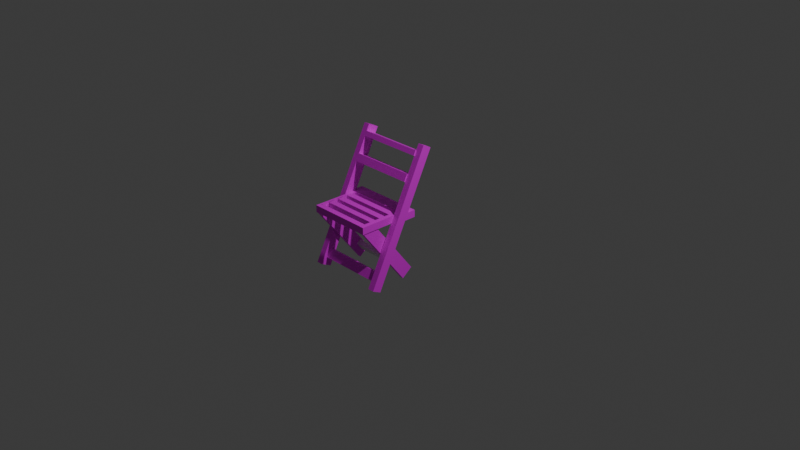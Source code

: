 # Source: cadeira2.blend  (saved by Blender 4.0.36; exported with 4.5.12 LTS)
import bpy
from mathutils import Matrix  # noqa: F401  (used for matrix-valued properties, if any)

bpy.ops.wm.read_factory_settings(use_empty=True)
scene = bpy.context.scene
scene.name = 'Scene'

# ---- collections
col_collection = bpy.data.collections.new('Collection'); scene.collection.children.link(col_collection)

# ---- images (referenced by path relative to the original .blend; pixels are not part of the script)
import os
ASSET_DIR = os.environ.get("B2B_ASSET_DIR", "")  # directory of the original .blend (textures are referenced by path, not embedded)
HERE = os.path.dirname(os.path.abspath(__file__))  # packed textures are extracted next to this script under _unpacked/

def load_image(name, relpath, width, height, colorspace="sRGB"):
    """Load a texture the original file referenced (path relative to the .blend, or extracted next to this script)."""
    p = next((c for c in (os.path.join(HERE, relpath), os.path.join(ASSET_DIR, relpath)) if relpath and os.path.exists(c)), "")
    if p:
        img = bpy.data.images.load(p, check_existing=True)
        img.name = name
    else:  # same state as the original file: an image datablock whose file is absent (Cycles renders it pink)
        img = bpy.data.images.new(name, width, height)
        img.source = "FILE"
        img.filepath = "//" + (relpath or name)
    img.colorspace_settings.name = colorspace
    return img
img_01df2bfd324fe879aedecc392b4c9f7e_jpg = load_image('01df2bfd324fe879aedecc392b4c9f7e.jpg', '01df2bfd324fe879aedecc392b4c9f7e.jpg', 1024, 1024, 'sRGB')

# ---- materials (node trees are filled in below, after node groups)
mat_material_001 = bpy.data.materials.new('Material.001')
mat_material_001.use_transparent_shadow = False

# ---- material node trees
mat_material_001.use_nodes = True; mat_material_001.node_tree.nodes.clear()
_N = mat_material_001.node_tree.nodes; _L = mat_material_001.node_tree.links
n0 = _N.new('ShaderNodeOutputMaterial'); n0.name = 'Material Output'; n0.location = (300, 300)
n1 = _N.new('ShaderNodeBsdfPrincipled'); n1.name = 'Principled BSDF'; n1.location = (10, 300)
n1.inputs[3].default_value = 1.45
n2 = _N.new('ShaderNodeTexImage'); n2.name = 'Image Texture'; n2.location = (-439, 200)
n2.image = img_01df2bfd324fe879aedecc392b4c9f7e_jpg
_L.new(n1.outputs[0], n0.inputs[0])
_L.new(n2.outputs[0], n1.inputs[0])
n0.is_active_output = True

# ---- world
world_world = bpy.data.worlds.new('World'); scene.world = world_world
world_world.use_nodes = True; world_world.node_tree.nodes.clear()
_N = world_world.node_tree.nodes; _L = world_world.node_tree.links
n0 = _N.new('ShaderNodeOutputWorld'); n0.name = 'World Output'; n0.location = (300, 300)
n1 = _N.new('ShaderNodeBackground'); n1.name = 'Background'; n1.location = (10, 300)
n1.inputs[0].default_value = (0.05088, 0.05088, 0.05088, 1.0)
_L.new(n1.outputs[0], n0.inputs[0])
n0.is_active_output = True
world_world.color = (0.05088, 0.05088, 0.05088)
world_world.use_sun_shadow = False
world_world.sun_shadow_jitter_overblur = 0.0

# ---- cameras
cam_camera = bpy.data.cameras.new('Camera')
cam_camera.clip_end = 100.0
cam_camera.ortho_scale = 7.314

# ---- lights
light_light = bpy.data.lights.new('Light', 'POINT')
light_light.transmission_factor = 0.0
light_light.use_soft_falloff = False
light_light.energy = 1000.0
light_light.shadow_soft_size = 0.1
light_light.shadow_maximum_resolution = 0.006
light_light.use_absolute_resolution = True

# ---- meshes
me_cube_001 = bpy.data.meshes.new('Cube.001')
me_cube_001.from_pydata([(-1.0, -1.0, -1.0), (-1.0, -1.0, 1.0), (-1.0, 1.0, -1.0), (-1.0, 1.0, 1.0), (1.0, -1.0, -1.0), (1.0, -1.0, 1.0), (1.0, 1.0, -1.0), (1.0, 1.0, 1.0), (-0.8339, 1.0, -1.0), (-0.8339, 1.0, 1.0), (-0.8339, -1.0, -1.0), (-0.8339, -1.0, 1.0), (0.7509, 1.0, 1.0), (0.7509, -1.0, -1.0), (0.7509, 1.0, -1.0), (0.7509, -1.0, 1.0), (-0.9169, 1.0, -1.0), (-0.9169, -1.0, 1.0), (-0.9169, 1.0, 1.0), (-0.9169, -1.0, -1.0), (0.8754, 1.0, 1.0), (0.8754, -1.0, -1.0), (0.8754, 1.0, -1.0), (0.8754, -1.0, 1.0), (0.7509, -7.678, -1.0), (0.7509, -7.678, 1.0), (0.8754, -7.678, -1.0), (0.8754, -7.678, 1.0), (-0.8339, -7.81, -1.0), (-0.8339, -7.81, 1.0), (-0.9169, -7.81, 1.0), (-0.9169, -7.81, -1.0), (-0.9169, -7.289, -1.0), (-0.9169, -7.289, 1.0), (-0.8339, -7.289, 1.0), (-0.8339, -7.289, -1.0), (0.7482, -7.81, -1.0), (0.7482, -7.81, 1.0), (0.7482, -7.289, 1.0), (0.7482, -7.289, -1.0), (0.7509, -1.631, 1.0), (0.8754, -1.631, 1.0), (0.8754, -1.631, -1.0), (0.7509, -1.631, -1.0), (0.7509, -2.583, 1.0), (0.8754, -2.583, 1.0), (0.8754, -2.583, -1.0), (0.7509, -2.583, -1.0), (0.7509, -3.325, 1.0), (0.8754, -3.325, 1.0), (0.8754, -3.325, -1.0), (0.7509, -3.325, -1.0), (0.7509, -4.289, 1.0), (0.8754, -4.289, 1.0), (0.8754, -4.289, -1.0), (0.7509, -4.289, -1.0), (0.7509, -5.046, 1.0), (0.8754, -5.046, 1.0), (0.8754, -5.046, -1.0), (0.7509, -5.046, -1.0), (0.7509, -5.965, 1.0), (0.8754, -5.965, 1.0), (0.8754, -5.965, -1.0), (0.7509, -5.965, -1.0), (-0.8345, -1.631, 1.0), (-0.8345, -1.631, -1.0), (-0.8345, -2.583, 1.0), (-0.8345, -2.583, -1.0), (-0.844, -3.325, 1.0), (-0.844, -3.325, -1.0), (-0.844, -4.289, 1.0), (-0.844, -4.289, -1.0), (-0.8435, -5.046, 1.0), (-0.8435, -5.046, -1.0), (-0.8435, -5.965, 1.0), (-0.8435, -5.965, -1.0), (0.7509, -6.931, 1.0), (0.8754, -6.931, 1.0), (0.8754, -6.931, -1.0), (0.7509, -6.931, -1.0), (0.7509, -7.305, 1.0), (0.8754, -7.305, 1.0), (0.8754, -7.305, -1.0), (0.7509, -7.305, -1.0), (0.8754, -7.305, 1.0), (0.8754, -7.305, -1.0), (0.7509, -7.305, -1.0), (0.7509, -7.305, 1.0), (0.8754, -7.284, 1.0), (0.8754, -7.284, -1.0), (0.7509, -7.284, -1.0), (0.7509, -7.284, 1.0), (-0.9169, -7.252, 1.0), (-0.8339, -7.252, -1.0), (-0.9169, -7.252, -1.0), (-0.8339, -7.252, 1.0), (-0.9169, -6.628, 1.0), (-0.8339, -6.628, -1.0), (-0.9169, -6.628, -1.0), (-0.8339, -6.628, 1.0), (-0.8406, -6.931, 1.0), (-0.8406, -6.931, -1.0), (-0.8406, -7.284, -1.0), (-0.8406, -7.284, 1.0), (0.7509, -7.837, -1.0), (0.7509, -7.837, 1.0), (0.8754, -7.837, -1.0), (0.8754, -7.837, 1.0), (1.046, 2.33, -18.36), (1.046, -7.0, 17.13), (1.046, 3.645, -17.13), (1.046, -5.685, 18.36), (0.8661, 2.33, -18.36), (0.8661, -7.0, 17.13), (0.8661, 3.645, -17.13), (0.8661, -5.685, 18.36), (-0.9344, 2.174, -18.51), (-0.9344, -7.156, 16.98), (-0.9344, 3.801, -16.98), (-0.9344, -5.529, 18.51), (-1.103, 2.174, -18.51), (-1.103, -7.156, 16.98), (-1.103, 3.801, -16.98), (-1.103, -5.529, 18.51), (-0.9344, -5.93, 12.32), (-1.103, -4.303, 13.85), (-0.9344, -4.303, 13.85), (-1.103, -5.93, 12.32), (-0.9344, -6.338, 13.87), (-0.9344, -4.711, 15.4), (-1.103, -6.338, 13.87), (-1.103, -4.711, 15.4), (-1.103, 3.354, -15.28), (-0.9344, 1.727, -16.81), (-0.9344, 3.354, -15.28), (-1.103, 1.727, -16.81), (-0.9344, 1.383, -15.5), (-0.9344, 3.01, -13.97), (-1.103, 1.383, -15.5), (-1.103, 3.01, -13.97), (-0.9344, 0.2359, -11.14), (-0.9344, 1.863, -9.609), (-1.103, 0.2359, -11.14), (-1.103, 1.863, -9.609), (-0.9344, -0.282, -9.169), (-0.9344, 1.345, -7.638), (-1.103, -0.282, -9.169), (-1.103, 1.345, -7.638), (0.8624, 0.2359, -11.14), (0.8624, 1.863, -9.609), (0.8624, -0.282, -9.169), (0.8624, 1.345, -7.638), (0.8767, 1.727, -16.81), (0.8767, 3.354, -15.28), (0.8767, 1.383, -15.5), (0.8767, 3.01, -13.97), (-0.9154, -0.4242, 18.85), (-0.9154, -7.552, 1.394), (-0.9154, 1.149, 16.55), (-0.9154, -5.979, -0.9054), (-0.8146, -0.4242, 18.85), (-0.8146, -7.552, 1.394), (-0.8146, 1.149, 16.55), (-0.8146, -5.979, -0.9054), (0.7518, -0.4242, 18.75), (0.7518, -7.552, 1.301), (0.7518, 1.149, 16.46), (0.7518, -5.979, -0.9984), (0.8526, -0.4242, 18.75), (0.8526, -7.552, 1.301), (0.8526, 1.149, 16.46), (0.8526, -5.979, -0.9984), (-1.047, -6.139, 15.59), (-1.047, -5.483, 13.24), (0.9774, -6.173, 15.56), (0.9774, -5.517, 13.2), (-1.046, -5.457, 16.27), (-1.046, -4.801, 13.92), (0.9779, -5.491, 16.24), (0.9779, -4.835, 13.88), (-0.8143, -0.1902, 16.53), (-0.8143, -1.014, 14.38), (0.8144, -0.2157, 16.56), (0.8144, -1.04, 14.41), (-0.8138, 0.4344, 15.67), (-0.8138, -0.3894, 13.52), (0.8149, 0.409, 15.71), (0.8149, -0.4148, 13.56)], [], [(0, 1, 3, 2), (22, 20, 7, 6), (6, 7, 5, 4), (19, 17, 1, 0), (22, 6, 4, 21), (18, 3, 1, 17), (12, 9, 11, 15), (16, 8, 10, 19), (13, 15, 11, 10), (16, 18, 9, 8), (81, 80, 25, 27), (20, 12, 15, 23), (8, 14, 13, 10), (8, 9, 12, 14), (2, 3, 18, 16), (2, 16, 19, 0), (9, 18, 17, 11), (33, 32, 31, 30), (7, 20, 23, 5), (4, 5, 23, 21), (14, 22, 21, 13), (14, 12, 20, 22), (26, 27, 107, 106), (82, 81, 27, 26), (83, 82, 26, 24), (80, 83, 24, 25), (28, 29, 30, 31), (28, 35, 39, 36), (34, 33, 30, 29), (32, 35, 28, 31), (94, 93, 35, 32), (95, 92, 33, 34), (93, 95, 34, 35), (92, 94, 32, 33), (39, 38, 37, 36), (35, 34, 38, 39), (29, 28, 36, 37), (34, 29, 37, 38), (15, 13, 43, 40), (13, 21, 42, 43), (21, 23, 41, 42), (23, 15, 40, 41), (43, 47, 67, 65), (43, 42, 46, 47), (42, 41, 45, 46), (41, 40, 44, 45), (44, 47, 51, 48), (47, 46, 50, 51), (46, 45, 49, 50), (45, 44, 48, 49), (52, 48, 68, 70), (51, 50, 54, 55), (50, 49, 53, 54), (49, 48, 52, 53), (52, 55, 59, 56), (55, 54, 58, 59), (54, 53, 57, 58), (53, 52, 56, 57), (59, 63, 75, 73), (59, 58, 62, 63), (58, 57, 61, 62), (57, 56, 60, 61), (64, 65, 67, 66), (47, 44, 66, 67), (44, 40, 64, 66), (40, 43, 65, 64), (68, 69, 71, 70), (48, 51, 69, 68), (51, 55, 71, 69), (55, 52, 70, 71), (72, 73, 75, 74), (63, 60, 74, 75), (60, 56, 72, 74), (56, 59, 73, 72), (60, 63, 79, 76), (63, 62, 78, 79), (62, 61, 77, 78), (61, 60, 76, 77), (87, 86, 83, 80), (86, 85, 82, 83), (85, 84, 81, 82), (84, 87, 80, 81), (88, 91, 87, 84), (89, 88, 84, 85), (90, 89, 85, 86), (91, 90, 86, 87), (76, 79, 101, 100), (79, 78, 89, 90), (78, 77, 88, 89), (77, 76, 91, 88), (96, 98, 94, 92), (97, 99, 95, 93), (99, 96, 92, 95), (98, 97, 93, 94), (19, 10, 97, 98), (11, 17, 96, 99), (10, 11, 99, 97), (17, 19, 98, 96), (100, 101, 102, 103), (91, 76, 100, 103), (79, 90, 102, 101), (90, 91, 103, 102), (106, 107, 105, 104), (25, 24, 104, 105), (24, 26, 106, 104), (27, 25, 105, 107), (108, 112, 114, 110), (111, 110, 114, 115), (115, 114, 112, 113), (113, 109, 111, 115), (109, 108, 110, 111), (113, 112, 108, 109), (116, 120, 122, 118), (134, 118, 122, 132), (132, 122, 120, 135), (121, 117, 119, 123), (133, 116, 118, 134), (135, 120, 116, 133), (130, 127, 124, 128), (128, 124, 126, 129), (131, 125, 127, 130), (129, 126, 125, 131), (119, 129, 131, 123), (123, 131, 130, 121), (117, 128, 129, 119), (121, 130, 128, 117), (138, 135, 133, 136), (136, 133, 152, 154), (139, 132, 135, 138), (137, 134, 132, 139), (141, 137, 139, 143), (143, 139, 138, 142), (140, 136, 137, 141), (142, 138, 136, 140), (146, 142, 140, 144), (140, 141, 149, 148), (147, 143, 142, 146), (145, 141, 143, 147), (126, 145, 147, 125), (125, 147, 146, 127), (124, 144, 145, 126), (127, 146, 144, 124), (150, 148, 149, 151), (145, 144, 150, 151), (144, 140, 148, 150), (141, 145, 151, 149), (154, 152, 153, 155), (134, 137, 155, 153), (133, 134, 153, 152), (137, 136, 154, 155), (156, 157, 159, 158), (158, 159, 163, 162), (162, 163, 161, 160), (160, 161, 157, 156), (158, 162, 160, 156), (163, 159, 157, 161), (164, 165, 167, 166), (166, 167, 171, 170), (170, 171, 169, 168), (168, 169, 165, 164), (166, 170, 168, 164), (171, 167, 165, 169), (172, 173, 175, 174), (174, 175, 179, 178), (178, 179, 177, 176), (176, 177, 173, 172), (174, 178, 176, 172), (179, 175, 173, 177), (180, 181, 183, 182), (182, 183, 187, 186), (186, 187, 185, 184), (184, 185, 181, 180), (182, 186, 184, 180), (187, 183, 181, 185)])
me_cube_001.polygons.foreach_set('material_index', [0, 0, 0, 0, 0, 0, 0, 0, 0, 0, 0, 0, 0, 0, 0, 0, 0, 0, 0, 0, 0, 0, 0, 0, 0, 0, 0, 0, 0, 0, 0, 0, 0, 0, 0, 0, 0, 0, 0, 0, 0, 0, 0, 0, 0, 0, 0, 0, 0, 0, 0, 0, 0, 0, 0, 0, 0, 0, 0, 0, 0, 0, 0, 0, 0, 0, 0, 0, 0, 0, 0, 0, 0, 0, 0, 0, 0, 0, 0, 0, 0, 0, 0, 0, 0, 0, 0, 0, 0, 0, 0, 0, 0, 0, 0, 0, 0, 0, 0, 0, 0, 0, 0, 0, 0, 0, 0, 0, 0, 0, 0, 0, 0, 0, 0, 0, 0, 0, 0, 0, 0, 0, 0, 0, 0, 0, 0, 0, 0, 0, 0, 0, 0, 0, 0, 0, 0, 0, 0, 0, 0, 0, 0, 0, 0, 0, 0, 0, 0, 0, 0, 0, 0, 0, 0, 0, 0, 0, 0, 0, 0, 0, 0, 0, 0, 0, 0, 0, 1, 1, 1, 1, 1, 1])
_uv = me_cube_001.uv_layers.new(name='UVMap')
_uv.uv.foreach_set('vector', [0.375, 0.0, 0.625, 0.0, 0.625, 0.25, 0.375, 0.25, 0.375, 0.4844, 0.625, 0.4844, 0.625, 0.5, 0.375, 0.5, 0.375, 0.5, 0.625, 0.5, 0.625, 0.75, 0.375, 0.75, 0.375, 0.9896, 0.625, 0.9896, 0.625, 1.0, 0.375, 1.0, 0.3594, 0.5, 0.375, 0.5, 0.375, 0.75, 0.3594, 0.75, 0.8646, 0.5, 0.875, 0.5, 0.875, 0.75, 0.8646, 0.75, 0.6561, 0.5, 0.8542, 0.5, 0.8542, 0.75, 0.6561, 0.75, 0.1354, 0.5, 0.1458, 0.5, 0.1458, 0.75, 0.1354, 0.75, 0.375, 0.7811, 0.625, 0.7811, 0.625, 0.9792, 0.375, 0.9792, 0.375, 0.2604, 0.625, 0.2604, 0.625, 0.2708, 0.375, 0.2708, 0.6406, 0.75, 0.6561, 0.75, 0.6561, 0.75, 0.6406, 0.75, 0.6406, 0.5, 0.6561, 0.5, 0.6561, 0.75, 0.6406, 0.75, 0.1458, 0.5, 0.3439, 0.5, 0.3439, 0.75, 0.1458, 0.75, 0.375, 0.2708, 0.625, 0.2708, 0.625, 0.4689, 0.375, 0.4689, 0.375, 0.25, 0.625, 0.25, 0.625, 0.2604, 0.375, 0.2604, 0.125, 0.5, 0.1354, 0.5, 0.1354, 0.75, 0.125, 0.75, 0.8542, 0.5, 0.8646, 0.5, 0.8646, 0.75, 0.8542, 0.75, 0.625, 0.9896, 0.375, 0.9896, 0.375, 0.9896, 0.625, 0.9896, 0.625, 0.5, 0.6406, 0.5, 0.6406, 0.75, 0.625, 0.75, 0.375, 0.75, 0.625, 0.75, 0.625, 0.7656, 0.375, 0.7656, 0.3439, 0.5, 0.3594, 0.5, 0.3594, 0.75, 0.3439, 0.75, 0.375, 0.4689, 0.625, 0.4689, 0.625, 0.4844, 0.375, 0.4844, 0.375, 0.7656, 0.625, 0.7656, 0.625, 0.7656, 0.375, 0.7656, 0.375, 0.7656, 0.625, 0.7656, 0.625, 0.7656, 0.375, 0.7656, 0.3439, 0.75, 0.3594, 0.75, 0.3594, 0.75, 0.3439, 0.75, 0.625, 0.7811, 0.375, 0.7811, 0.375, 0.7811, 0.625, 0.7811, 0.375, 0.9792, 0.625, 0.9792, 0.625, 0.9896, 0.375, 0.9896, 0.1458, 0.75, 0.1458, 0.75, 0.1458, 0.75, 0.1458, 0.75, 0.8542, 0.75, 0.8646, 0.75, 0.8646, 0.75, 0.8542, 0.75, 0.1354, 0.75, 0.1458, 0.75, 0.1458, 0.75, 0.1354, 0.75, 0.1354, 0.75, 0.1458, 0.75, 0.1458, 0.75, 0.1354, 0.75, 0.8542, 0.75, 0.8646, 0.75, 0.8646, 0.75, 0.8542, 0.75, 0.375, 0.9792, 0.625, 0.9792, 0.625, 0.9792, 0.375, 0.9792, 0.625, 0.9896, 0.375, 0.9896, 0.375, 0.9896, 0.625, 0.9896, 0.375, 0.9792, 0.625, 0.9792, 0.625, 0.9792, 0.375, 0.9792, 0.375, 0.9792, 0.625, 0.9792, 0.625, 0.9792, 0.375, 0.9792, 0.625, 0.9792, 0.375, 0.9792, 0.375, 0.9792, 0.625, 0.9792, 0.8542, 0.75, 0.8542, 0.75, 0.8542, 0.75, 0.8542, 0.75, 0.625, 0.7811, 0.375, 0.7811, 0.375, 0.7811, 0.625, 0.7811, 0.3439, 0.75, 0.3594, 0.75, 0.3594, 0.75, 0.3439, 0.75, 0.375, 0.7656, 0.625, 0.7656, 0.625, 0.7656, 0.375, 0.7656, 0.6406, 0.75, 0.6561, 0.75, 0.6561, 0.75, 0.6406, 0.75, 0.3439, 0.75, 0.3439, 0.75, 0.3439, 0.75, 0.3439, 0.75, 0.3439, 0.75, 0.3594, 0.75, 0.3594, 0.75, 0.3439, 0.75, 0.375, 0.7656, 0.625, 0.7656, 0.625, 0.7656, 0.375, 0.7656, 0.6406, 0.75, 0.6561, 0.75, 0.6561, 0.75, 0.6406, 0.75, 0.625, 0.7811, 0.375, 0.7811, 0.375, 0.7811, 0.625, 0.7811, 0.3439, 0.75, 0.3594, 0.75, 0.3594, 0.75, 0.3439, 0.75, 0.375, 0.7656, 0.625, 0.7656, 0.625, 0.7656, 0.375, 0.7656, 0.6406, 0.75, 0.6561, 0.75, 0.6561, 0.75, 0.6406, 0.75, 0.6561, 0.75, 0.6561, 0.75, 0.6561, 0.75, 0.6561, 0.75, 0.3439, 0.75, 0.3594, 0.75, 0.3594, 0.75, 0.3439, 0.75, 0.375, 0.7656, 0.625, 0.7656, 0.625, 0.7656, 0.375, 0.7656, 0.6406, 0.75, 0.6561, 0.75, 0.6561, 0.75, 0.6406, 0.75, 0.625, 0.7811, 0.375, 0.7811, 0.375, 0.7811, 0.625, 0.7811, 0.3439, 0.75, 0.3594, 0.75, 0.3594, 0.75, 0.3439, 0.75, 0.375, 0.7656, 0.625, 0.7656, 0.625, 0.7656, 0.375, 0.7656, 0.6406, 0.75, 0.6561, 0.75, 0.6561, 0.75, 0.6406, 0.75, 0.3439, 0.75, 0.3439, 0.75, 0.3439, 0.75, 0.3439, 0.75, 0.3439, 0.75, 0.3594, 0.75, 0.3594, 0.75, 0.3439, 0.75, 0.375, 0.7656, 0.625, 0.7656, 0.625, 0.7656, 0.375, 0.7656, 0.6406, 0.75, 0.6561, 0.75, 0.6561, 0.75, 0.6406, 0.75, 0.625, 0.7811, 0.375, 0.7811, 0.375, 0.7811, 0.625, 0.7811, 0.375, 0.7811, 0.625, 0.7811, 0.625, 0.7811, 0.375, 0.7811, 0.6561, 0.75, 0.6561, 0.75, 0.6561, 0.75, 0.6561, 0.75, 0.625, 0.7811, 0.375, 0.7811, 0.375, 0.7811, 0.625, 0.7811, 0.625, 0.7811, 0.375, 0.7811, 0.375, 0.7811, 0.625, 0.7811, 0.625, 0.7811, 0.375, 0.7811, 0.375, 0.7811, 0.625, 0.7811, 0.3439, 0.75, 0.3439, 0.75, 0.3439, 0.75, 0.3439, 0.75, 0.375, 0.7811, 0.625, 0.7811, 0.625, 0.7811, 0.375, 0.7811, 0.625, 0.7811, 0.375, 0.7811, 0.375, 0.7811, 0.625, 0.7811, 0.375, 0.7811, 0.625, 0.7811, 0.625, 0.7811, 0.375, 0.7811, 0.6561, 0.75, 0.6561, 0.75, 0.6561, 0.75, 0.6561, 0.75, 0.625, 0.7811, 0.375, 0.7811, 0.375, 0.7811, 0.625, 0.7811, 0.625, 0.7811, 0.375, 0.7811, 0.375, 0.7811, 0.625, 0.7811, 0.3439, 0.75, 0.3594, 0.75, 0.3594, 0.75, 0.3439, 0.75, 0.375, 0.7656, 0.625, 0.7656, 0.625, 0.7656, 0.375, 0.7656, 0.6406, 0.75, 0.6561, 0.75, 0.6561, 0.75, 0.6406, 0.75, 0.625, 0.7811, 0.375, 0.7811, 0.375, 0.7811, 0.625, 0.7811, 0.3439, 0.75, 0.3594, 0.75, 0.3594, 0.75, 0.3439, 0.75, 0.375, 0.7656, 0.625, 0.7656, 0.625, 0.7656, 0.375, 0.7656, 0.6406, 0.75, 0.6561, 0.75, 0.6561, 0.75, 0.6406, 0.75, 0.6406, 0.75, 0.6561, 0.75, 0.6561, 0.75, 0.6406, 0.75, 0.375, 0.7656, 0.625, 0.7656, 0.625, 0.7656, 0.375, 0.7656, 0.3439, 0.75, 0.3594, 0.75, 0.3594, 0.75, 0.3439, 0.75, 0.625, 0.7811, 0.375, 0.7811, 0.375, 0.7811, 0.625, 0.7811, 0.625, 0.7811, 0.375, 0.7811, 0.375, 0.7811, 0.625, 0.7811, 0.3439, 0.75, 0.3594, 0.75, 0.3594, 0.75, 0.3439, 0.75, 0.375, 0.7656, 0.625, 0.7656, 0.625, 0.7656, 0.375, 0.7656, 0.6406, 0.75, 0.6561, 0.75, 0.6561, 0.75, 0.6406, 0.75, 0.625, 0.9896, 0.375, 0.9896, 0.375, 0.9896, 0.625, 0.9896, 0.375, 0.9792, 0.625, 0.9792, 0.625, 0.9792, 0.375, 0.9792, 0.8542, 0.75, 0.8646, 0.75, 0.8646, 0.75, 0.8542, 0.75, 0.1354, 0.75, 0.1458, 0.75, 0.1458, 0.75, 0.1354, 0.75, 0.1354, 0.75, 0.1458, 0.75, 0.1458, 0.75, 0.1354, 0.75, 0.8542, 0.75, 0.8646, 0.75, 0.8646, 0.75, 0.8542, 0.75, 0.375, 0.9792, 0.625, 0.9792, 0.625, 0.9792, 0.375, 0.9792, 0.625, 0.9896, 0.375, 0.9896, 0.375, 0.9896, 0.625, 0.9896, 0.625, 0.7811, 0.375, 0.7811, 0.375, 0.7811, 0.625, 0.7811, 0.6561, 0.75, 0.6561, 0.75, 0.6561, 0.75, 0.6561, 0.75, 0.3439, 0.75, 0.3439, 0.75, 0.3439, 0.75, 0.3439, 0.75, 0.375, 0.7811, 0.625, 0.7811, 0.625, 0.7811, 0.375, 0.7811, 0.375, 0.7656, 0.625, 0.7656, 0.625, 0.7811, 0.375, 0.7811, 0.625, 0.7811, 0.375, 0.7811, 0.375, 0.7811, 0.625, 0.7811, 0.3439, 0.75, 0.3594, 0.75, 0.3594, 0.75, 0.3439, 0.75, 0.6406, 0.75, 0.6561, 0.75, 0.6561, 0.75, 0.6406, 0.75, 0.625, 0.5, 0.875, 0.5, 0.875, 0.75, 0.625, 0.75, 0.375, 0.75, 0.625, 0.75, 0.625, 1.0, 0.375, 1.0, 0.375, 0.0, 0.625, 0.0, 0.625, 0.25, 0.375, 0.25, 0.125, 0.5, 0.375, 0.5, 0.375, 0.75, 0.125, 0.75, 0.375, 0.5, 0.625, 0.5, 0.625, 0.75, 0.375, 0.75, 0.375, 0.25, 0.625, 0.25, 0.625, 0.5, 0.375, 0.5, 0.625, 0.5, 0.875, 0.5, 0.875, 0.75, 0.625, 0.75, 0.613, 0.75, 0.625, 0.75, 0.625, 1.0, 0.613, 1.0, 0.613, 0.0, 0.625, 0.0, 0.625, 0.25, 0.613, 0.25, 0.125, 0.5, 0.375, 0.5, 0.375, 0.75, 0.125, 0.75, 0.613, 0.5, 0.625, 0.5, 0.625, 0.75, 0.613, 0.75, 0.613, 0.25, 0.625, 0.25, 0.625, 0.5, 0.613, 0.5, 0.3969, 0.25, 0.4078, 0.25, 0.4078, 0.5, 0.3969, 0.5, 0.3969, 0.5, 0.4078, 0.5, 0.4078, 0.75, 0.3969, 0.75, 0.3969, 0.0, 0.4078, 0.0, 0.4078, 0.25, 0.3969, 0.25, 0.3969, 0.75, 0.4078, 0.75, 0.4078, 1.0, 0.3969, 1.0, 0.375, 0.75, 0.3969, 0.75, 0.3969, 1.0, 0.375, 1.0, 0.375, 0.0, 0.3969, 0.0, 0.3969, 0.25, 0.375, 0.25, 0.375, 0.5, 0.3969, 0.5, 0.3969, 0.75, 0.375, 0.75, 0.375, 0.25, 0.3969, 0.25, 0.3969, 0.5, 0.375, 0.5, 0.6038, 0.25, 0.613, 0.25, 0.613, 0.5, 0.6038, 0.5, 0.6038, 0.5, 0.613, 0.5, 0.613, 0.5, 0.6038, 0.5, 0.6038, 0.0, 0.613, 0.0, 0.613, 0.25, 0.6038, 0.25, 0.6038, 0.75, 0.613, 0.75, 0.613, 1.0, 0.6038, 1.0, 0.5731, 0.75, 0.6038, 0.75, 0.6038, 1.0, 0.5731, 1.0, 0.5731, 0.0, 0.6038, 0.0, 0.6038, 0.25, 0.5731, 0.25, 0.5731, 0.5, 0.6038, 0.5, 0.6038, 0.75, 0.5731, 0.75, 0.5731, 0.25, 0.6038, 0.25, 0.6038, 0.5, 0.5731, 0.5, 0.5592, 0.25, 0.5731, 0.25, 0.5731, 0.5, 0.5592, 0.5, 0.5731, 0.5, 0.5731, 0.75, 0.5731, 0.75, 0.5731, 0.5, 0.5592, 0.0, 0.5731, 0.0, 0.5731, 0.25, 0.5592, 0.25, 0.5592, 0.75, 0.5731, 0.75, 0.5731, 1.0, 0.5592, 1.0, 0.4078, 0.75, 0.5592, 0.75, 0.5592, 1.0, 0.4078, 1.0, 0.4078, 0.0, 0.5592, 0.0, 0.5592, 0.25, 0.4078, 0.25, 0.4078, 0.5, 0.5592, 0.5, 0.5592, 0.75, 0.4078, 0.75, 0.4078, 0.25, 0.5592, 0.25, 0.5592, 0.5, 0.4078, 0.5, 0.5592, 0.5, 0.5731, 0.5, 0.5731, 0.75, 0.5592, 0.75, 0.5592, 0.75, 0.5592, 0.5, 0.5592, 0.5, 0.5592, 0.75, 0.5592, 0.5, 0.5731, 0.5, 0.5731, 0.5, 0.5592, 0.5, 0.5731, 0.75, 0.5592, 0.75, 0.5592, 0.75, 0.5731, 0.75, 0.6038, 0.5, 0.613, 0.5, 0.613, 0.75, 0.6038, 0.75, 0.613, 0.75, 0.6038, 0.75, 0.6038, 0.75, 0.613, 0.75, 0.613, 0.5, 0.613, 0.75, 0.613, 0.75, 0.613, 0.5, 0.6038, 0.75, 0.6038, 0.5, 0.6038, 0.5, 0.6038, 0.75, 0.375, 0.0, 0.625, 0.0, 0.625, 0.25, 0.375, 0.25, 0.375, 0.25, 0.625, 0.25, 0.625, 0.5, 0.375, 0.5, 0.375, 0.5, 0.625, 0.5, 0.625, 0.75, 0.375, 0.75, 0.375, 0.75, 0.625, 0.75, 0.625, 1.0, 0.375, 1.0, 0.125, 0.5, 0.375, 0.5, 0.375, 0.75, 0.125, 0.75, 0.625, 0.5, 0.875, 0.5, 0.875, 0.75, 0.625, 0.75, 0.375, 0.0, 0.625, 0.0, 0.625, 0.25, 0.375, 0.25, 0.375, 0.25, 0.625, 0.25, 0.625, 0.5, 0.375, 0.5, 0.375, 0.5, 0.625, 0.5, 0.625, 0.75, 0.375, 0.75, 0.375, 0.75, 0.625, 0.75, 0.625, 1.0, 0.375, 1.0, 0.125, 0.5, 0.375, 0.5, 0.375, 0.75, 0.125, 0.75, 0.625, 0.5, 0.875, 0.5, 0.875, 0.75, 0.625, 0.75, 0.375, 0.0, 0.625, 0.0, 0.625, 0.25, 0.375, 0.25, 0.375, 0.25, 0.625, 0.25, 0.625, 0.5, 0.375, 0.5, 0.375, 0.5, 0.625, 0.5, 0.625, 0.75, 0.375, 0.75, 0.375, 0.75, 0.625, 0.75, 0.625, 1.0, 0.375, 1.0, 0.125, 0.5, 0.375, 0.5, 0.375, 0.75, 0.125, 0.75, 0.625, 0.5, 0.875, 0.5, 0.875, 0.75, 0.625, 0.75, 0.375, 0.0, 0.625, 0.0, 0.625, 0.25, 0.375, 0.25, 0.375, 0.25, 0.625, 0.25, 0.625, 0.5, 0.375, 0.5, 0.375, 0.5, 0.625, 0.5, 0.625, 0.75, 0.375, 0.75, 0.375, 0.75, 0.625, 0.75, 0.625, 1.0, 0.375, 1.0, 0.125, 0.5, 0.375, 0.5, 0.375, 0.75, 0.125, 0.75, 0.625, 0.5, 0.875, 0.5, 0.875, 0.75, 0.625, 0.75])
me_cube_001.materials.append(mat_material_001)
me_cube_001.materials.append(None)
me_cube_001.update()

# ---- objects
ob_light = bpy.data.objects.new('Light', light_light)
ob_camera = bpy.data.objects.new('Camera', cam_camera)
ob_cube_002 = bpy.data.objects.new('Cube.002', me_cube_001)

# ---- transforms, parenting, visibility, modifiers, constraints
ob_light.location = (4.076, 1.005, 5.904)
ob_light.rotation_euler = (0.6503, 0.05522, 1.866)
ob_light.lock_rotations_4d = False
ob_light.empty_display_type = 'ARROWS'
ob_light.color = (0.0, 0.0, 0.0, 0.0)
ob_light.lineart.crease_threshold = 0.0
ob_camera.location = (7.359, -6.926, 4.958)
ob_camera.rotation_euler = (1.109, 0.0, 0.8149)
ob_camera.lock_rotations_4d = False
ob_camera.empty_display_type = 'ARROWS'
ob_camera.color = (0.0, 0.0, 0.0, 0.0)
ob_camera.display_type = 'WIRE'
ob_camera.lineart.crease_threshold = 0.0
ob_cube_002.location = (-0.3873, 0.1257, 0.0)
ob_cube_002.scale = (0.4052, 0.07495, -0.03962)

# ---- collection membership
col_collection.objects.link(ob_light)
col_collection.objects.link(ob_camera)
col_collection.objects.link(ob_cube_002)

# ---- scene / render settings (as saved in the file)
scene.camera = ob_camera
scene.frame_start = 1; scene.frame_end = 250; scene.frame_set(1)
scene.render.engine = 'BLENDER_EEVEE_NEXT'
scene.cycles.sampling_pattern = 'TABULATED_SOBOL'
bpy.context.view_layer.update()
